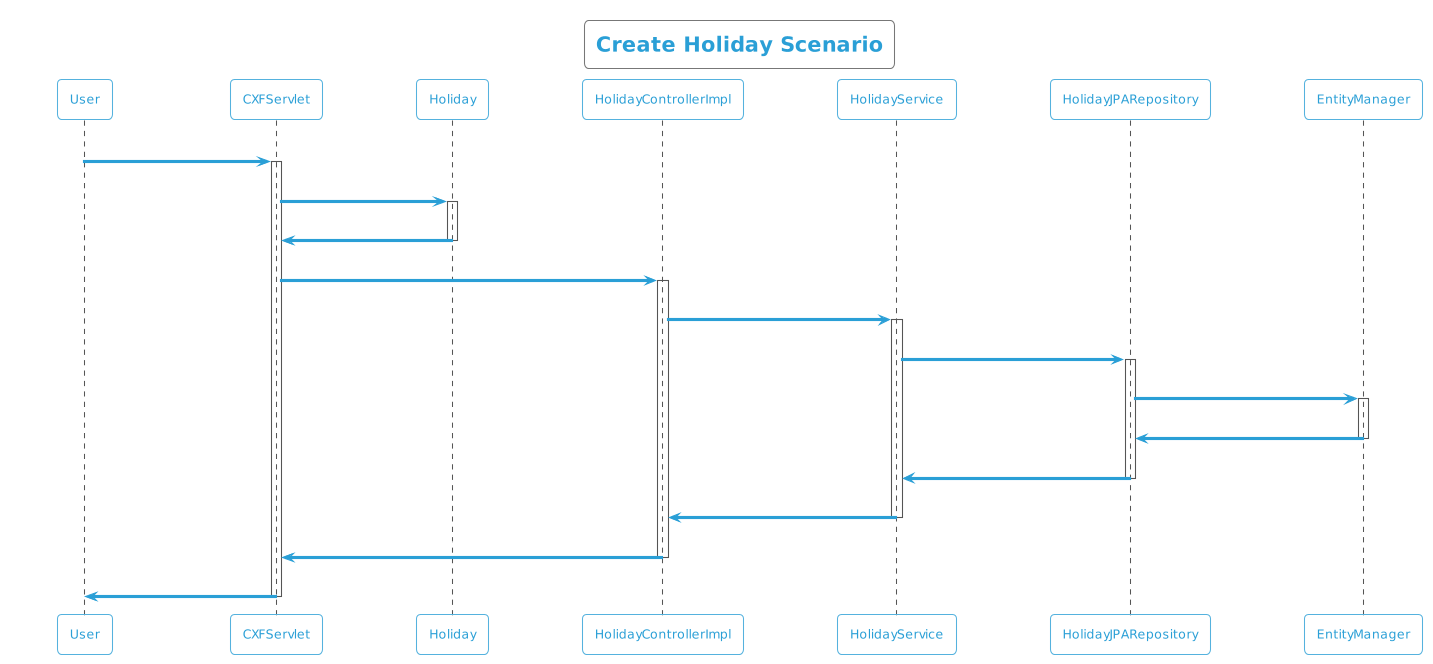

The diagram above was rendered by PlantUML. Its source (embedded in the PNG):
@startuml
!theme cyborg-outline
title Create Holiday Scenario
participant User
User -> CXFServlet: POST, Holiday
activate CXFServlet
CXFServlet -> Holiday: << create >>
activate Holiday
Holiday -> CXFServlet: << instance >>
deactivate Holiday
CXFServlet -> HolidayControllerImpl: create(:Holiday)
activate HolidayControllerImpl
HolidayControllerImpl -> HolidayService: create(:Holiday)
activate HolidayService
HolidayService -> HolidayJPARepository: create(:Holiday)
activate HolidayJPARepository
HolidayJPARepository -> EntityManager: save(:Holiday)
activate EntityManager
EntityManager -> HolidayJPARepository: << persisted Holiday >>
deactivate EntityManager
HolidayJPARepository -> HolidayService: << persisted Holiday >>
deactivate HolidayJPARepository
HolidayService -> HolidayControllerImpl: << persisted Holiday >>
deactivate HolidayService
HolidayControllerImpl -> CXFServlet: << persisted Holiday >>
deactivate HolidayControllerImpl
CXFServlet -> User: marshalled Holiday XML
deactivate CXFServlet
@enduml